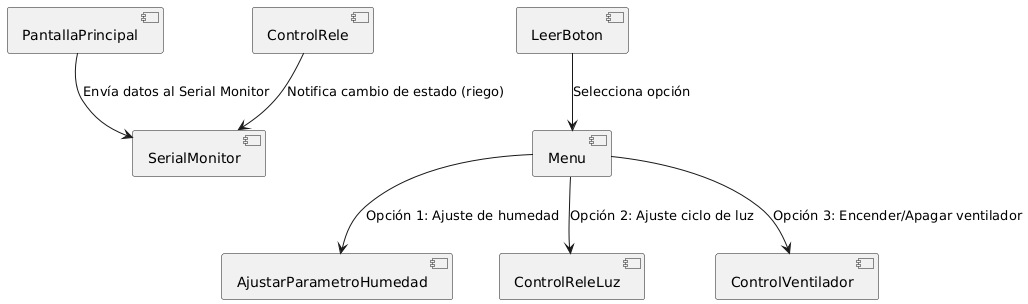

The diagram above was rendered by PlantUML. Its source (embedded in the PNG):
@startuml
component "PantallaPrincipal" as PP
component "Menu" as Menu
component "LeerBoton" as LB
component "ControlRele" as CR
component "AjustarParametroHumedad" as APH
component "ControlReleLuz" as CRL
component "ControlVentilador" as CV
component "SerialMonitor" as SM

' Relación de componentes basada en el flujo de información
PP --> SM : "Envía datos al Serial Monitor"
LB --> Menu : "Selecciona opción"
Menu --> APH : "Opción 1: Ajuste de humedad"
Menu --> CRL : "Opción 2: Ajuste ciclo de luz"
Menu --> CV : "Opción 3: Encender/Apagar ventilador"
CR --> SM : "Notifica cambio de estado (riego)"
@enduml